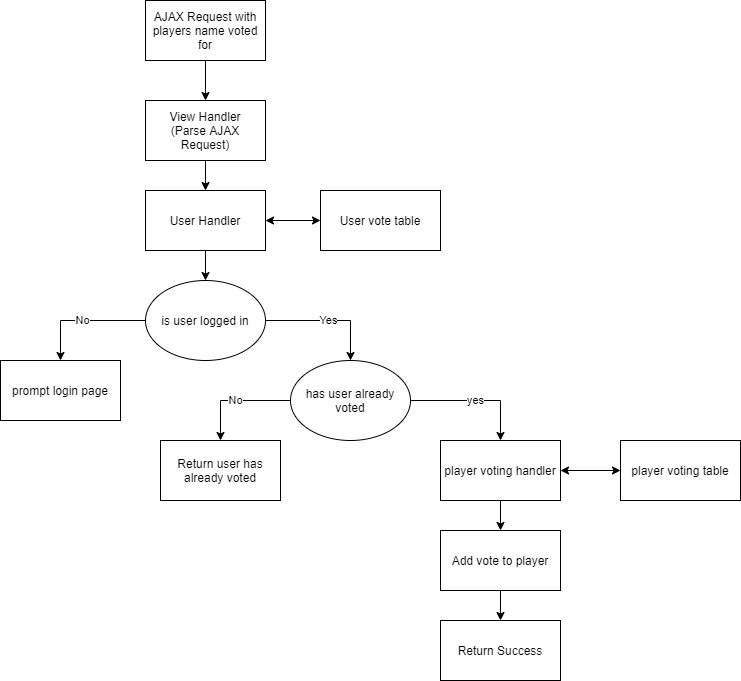

The diagram above was exported from draw.io. Its source (the exported page's mxGraphModel, read from the mxfile embedded in the PNG):
<mxGraphModel dx="917" dy="1038" grid="1" gridSize="10" guides="1" tooltips="1" connect="1" arrows="1" fold="1" page="1" pageScale="1" pageWidth="850" pageHeight="1100" math="0" shadow="0">
  <root>
    <mxCell id="AaFIrxydtFeqA9fMYp6B-0" />
    <mxCell id="AaFIrxydtFeqA9fMYp6B-1" parent="AaFIrxydtFeqA9fMYp6B-0" />
    <mxCell id="AaFIrxydtFeqA9fMYp6B-10" style="edgeStyle=orthogonalEdgeStyle;rounded=0;orthogonalLoop=1;jettySize=auto;html=1;exitX=0.5;exitY=1;exitDx=0;exitDy=0;entryX=0.5;entryY=0;entryDx=0;entryDy=0;" edge="1" parent="AaFIrxydtFeqA9fMYp6B-1" source="AaFIrxydtFeqA9fMYp6B-2" target="AaFIrxydtFeqA9fMYp6B-3">
      <mxGeometry relative="1" as="geometry" />
    </mxCell>
    <mxCell id="AaFIrxydtFeqA9fMYp6B-2" value="AJAX Request with players name voted for" style="rounded=0;whiteSpace=wrap;html=1;" vertex="1" parent="AaFIrxydtFeqA9fMYp6B-1">
      <mxGeometry x="365" y="40" width="120" height="60" as="geometry" />
    </mxCell>
    <mxCell id="AaFIrxydtFeqA9fMYp6B-11" style="edgeStyle=orthogonalEdgeStyle;rounded=0;orthogonalLoop=1;jettySize=auto;html=1;exitX=0.5;exitY=1;exitDx=0;exitDy=0;" edge="1" parent="AaFIrxydtFeqA9fMYp6B-1" source="AaFIrxydtFeqA9fMYp6B-3" target="AaFIrxydtFeqA9fMYp6B-4">
      <mxGeometry relative="1" as="geometry" />
    </mxCell>
    <mxCell id="AaFIrxydtFeqA9fMYp6B-3" value="View Handler&lt;br&gt;(Parse AJAX Request)" style="rounded=0;whiteSpace=wrap;html=1;" vertex="1" parent="AaFIrxydtFeqA9fMYp6B-1">
      <mxGeometry x="365" y="140" width="120" height="60" as="geometry" />
    </mxCell>
    <mxCell id="AaFIrxydtFeqA9fMYp6B-12" style="edgeStyle=orthogonalEdgeStyle;rounded=0;orthogonalLoop=1;jettySize=auto;html=1;exitX=0.5;exitY=1;exitDx=0;exitDy=0;entryX=0.5;entryY=0;entryDx=0;entryDy=0;" edge="1" parent="AaFIrxydtFeqA9fMYp6B-1" source="AaFIrxydtFeqA9fMYp6B-4" target="AaFIrxydtFeqA9fMYp6B-5">
      <mxGeometry relative="1" as="geometry" />
    </mxCell>
    <mxCell id="AaFIrxydtFeqA9fMYp6B-4" value="User Handler" style="rounded=0;whiteSpace=wrap;html=1;" vertex="1" parent="AaFIrxydtFeqA9fMYp6B-1">
      <mxGeometry x="365" y="230" width="120" height="60" as="geometry" />
    </mxCell>
    <mxCell id="AaFIrxydtFeqA9fMYp6B-13" value="Yes" style="edgeStyle=orthogonalEdgeStyle;rounded=0;orthogonalLoop=1;jettySize=auto;html=1;exitX=1;exitY=0.5;exitDx=0;exitDy=0;entryX=0.5;entryY=0;entryDx=0;entryDy=0;" edge="1" parent="AaFIrxydtFeqA9fMYp6B-1" source="AaFIrxydtFeqA9fMYp6B-5" target="AaFIrxydtFeqA9fMYp6B-6">
      <mxGeometry relative="1" as="geometry" />
    </mxCell>
    <mxCell id="AaFIrxydtFeqA9fMYp6B-17" value="No" style="edgeStyle=orthogonalEdgeStyle;rounded=0;orthogonalLoop=1;jettySize=auto;html=1;exitX=0;exitY=0.5;exitDx=0;exitDy=0;entryX=0.5;entryY=0;entryDx=0;entryDy=0;" edge="1" parent="AaFIrxydtFeqA9fMYp6B-1" source="AaFIrxydtFeqA9fMYp6B-5" target="AaFIrxydtFeqA9fMYp6B-15">
      <mxGeometry relative="1" as="geometry" />
    </mxCell>
    <mxCell id="AaFIrxydtFeqA9fMYp6B-5" value="is user logged in" style="ellipse;whiteSpace=wrap;html=1;" vertex="1" parent="AaFIrxydtFeqA9fMYp6B-1">
      <mxGeometry x="365" y="320" width="120" height="80" as="geometry" />
    </mxCell>
    <mxCell id="AaFIrxydtFeqA9fMYp6B-14" value="yes" style="edgeStyle=orthogonalEdgeStyle;rounded=0;orthogonalLoop=1;jettySize=auto;html=1;exitX=1;exitY=0.5;exitDx=0;exitDy=0;entryX=0.5;entryY=0;entryDx=0;entryDy=0;" edge="1" parent="AaFIrxydtFeqA9fMYp6B-1" source="AaFIrxydtFeqA9fMYp6B-6" target="AaFIrxydtFeqA9fMYp6B-7">
      <mxGeometry relative="1" as="geometry" />
    </mxCell>
    <mxCell id="AaFIrxydtFeqA9fMYp6B-19" value="No" style="edgeStyle=orthogonalEdgeStyle;rounded=0;orthogonalLoop=1;jettySize=auto;html=1;exitX=0;exitY=0.5;exitDx=0;exitDy=0;entryX=0.5;entryY=0;entryDx=0;entryDy=0;" edge="1" parent="AaFIrxydtFeqA9fMYp6B-1" source="AaFIrxydtFeqA9fMYp6B-6" target="AaFIrxydtFeqA9fMYp6B-16">
      <mxGeometry relative="1" as="geometry" />
    </mxCell>
    <mxCell id="AaFIrxydtFeqA9fMYp6B-6" value="has user already voted" style="ellipse;whiteSpace=wrap;html=1;" vertex="1" parent="AaFIrxydtFeqA9fMYp6B-1">
      <mxGeometry x="510" y="400" width="120" height="80" as="geometry" />
    </mxCell>
    <mxCell id="AaFIrxydtFeqA9fMYp6B-20" style="edgeStyle=orthogonalEdgeStyle;rounded=0;orthogonalLoop=1;jettySize=auto;html=1;exitX=0.5;exitY=1;exitDx=0;exitDy=0;entryX=0.5;entryY=0;entryDx=0;entryDy=0;" edge="1" parent="AaFIrxydtFeqA9fMYp6B-1" source="AaFIrxydtFeqA9fMYp6B-7" target="AaFIrxydtFeqA9fMYp6B-8">
      <mxGeometry relative="1" as="geometry" />
    </mxCell>
    <mxCell id="AaFIrxydtFeqA9fMYp6B-7" value="player voting handler" style="rounded=0;whiteSpace=wrap;html=1;" vertex="1" parent="AaFIrxydtFeqA9fMYp6B-1">
      <mxGeometry x="660" y="480" width="120" height="60" as="geometry" />
    </mxCell>
    <mxCell id="AaFIrxydtFeqA9fMYp6B-21" style="edgeStyle=orthogonalEdgeStyle;rounded=0;orthogonalLoop=1;jettySize=auto;html=1;exitX=0.5;exitY=1;exitDx=0;exitDy=0;entryX=0.5;entryY=0;entryDx=0;entryDy=0;" edge="1" parent="AaFIrxydtFeqA9fMYp6B-1" source="AaFIrxydtFeqA9fMYp6B-8" target="AaFIrxydtFeqA9fMYp6B-9">
      <mxGeometry relative="1" as="geometry" />
    </mxCell>
    <mxCell id="AaFIrxydtFeqA9fMYp6B-8" value="Add vote to player" style="rounded=0;whiteSpace=wrap;html=1;" vertex="1" parent="AaFIrxydtFeqA9fMYp6B-1">
      <mxGeometry x="660" y="570" width="120" height="60" as="geometry" />
    </mxCell>
    <mxCell id="AaFIrxydtFeqA9fMYp6B-9" value="Return Success" style="rounded=0;whiteSpace=wrap;html=1;" vertex="1" parent="AaFIrxydtFeqA9fMYp6B-1">
      <mxGeometry x="660" y="660" width="120" height="60" as="geometry" />
    </mxCell>
    <mxCell id="AaFIrxydtFeqA9fMYp6B-15" value="prompt login page" style="rounded=0;whiteSpace=wrap;html=1;" vertex="1" parent="AaFIrxydtFeqA9fMYp6B-1">
      <mxGeometry x="220" y="400" width="120" height="60" as="geometry" />
    </mxCell>
    <mxCell id="AaFIrxydtFeqA9fMYp6B-16" value="Return user has already voted" style="rounded=0;whiteSpace=wrap;html=1;" vertex="1" parent="AaFIrxydtFeqA9fMYp6B-1">
      <mxGeometry x="380" y="480" width="120" height="60" as="geometry" />
    </mxCell>
    <mxCell id="AaFIrxydtFeqA9fMYp6B-22" value="User vote table" style="rounded=0;whiteSpace=wrap;html=1;" vertex="1" parent="AaFIrxydtFeqA9fMYp6B-1">
      <mxGeometry x="540" y="230" width="120" height="60" as="geometry" />
    </mxCell>
    <mxCell id="AaFIrxydtFeqA9fMYp6B-23" value="player voting table" style="rounded=0;whiteSpace=wrap;html=1;" vertex="1" parent="AaFIrxydtFeqA9fMYp6B-1">
      <mxGeometry x="840" y="480" width="120" height="60" as="geometry" />
    </mxCell>
    <mxCell id="AaFIrxydtFeqA9fMYp6B-24" value="" style="endArrow=classic;startArrow=classic;html=1;entryX=0;entryY=0.5;entryDx=0;entryDy=0;exitX=1;exitY=0.5;exitDx=0;exitDy=0;" edge="1" parent="AaFIrxydtFeqA9fMYp6B-1" source="AaFIrxydtFeqA9fMYp6B-4" target="AaFIrxydtFeqA9fMYp6B-22">
      <mxGeometry width="50" height="50" relative="1" as="geometry">
        <mxPoint x="610" y="510" as="sourcePoint" />
        <mxPoint x="660" y="460" as="targetPoint" />
      </mxGeometry>
    </mxCell>
    <mxCell id="AaFIrxydtFeqA9fMYp6B-25" value="" style="endArrow=classic;startArrow=classic;html=1;entryX=0;entryY=0.5;entryDx=0;entryDy=0;" edge="1" parent="AaFIrxydtFeqA9fMYp6B-1" target="AaFIrxydtFeqA9fMYp6B-23">
      <mxGeometry width="50" height="50" relative="1" as="geometry">
        <mxPoint x="780" y="510" as="sourcePoint" />
        <mxPoint x="660" y="460" as="targetPoint" />
      </mxGeometry>
    </mxCell>
  </root>
</mxGraphModel>